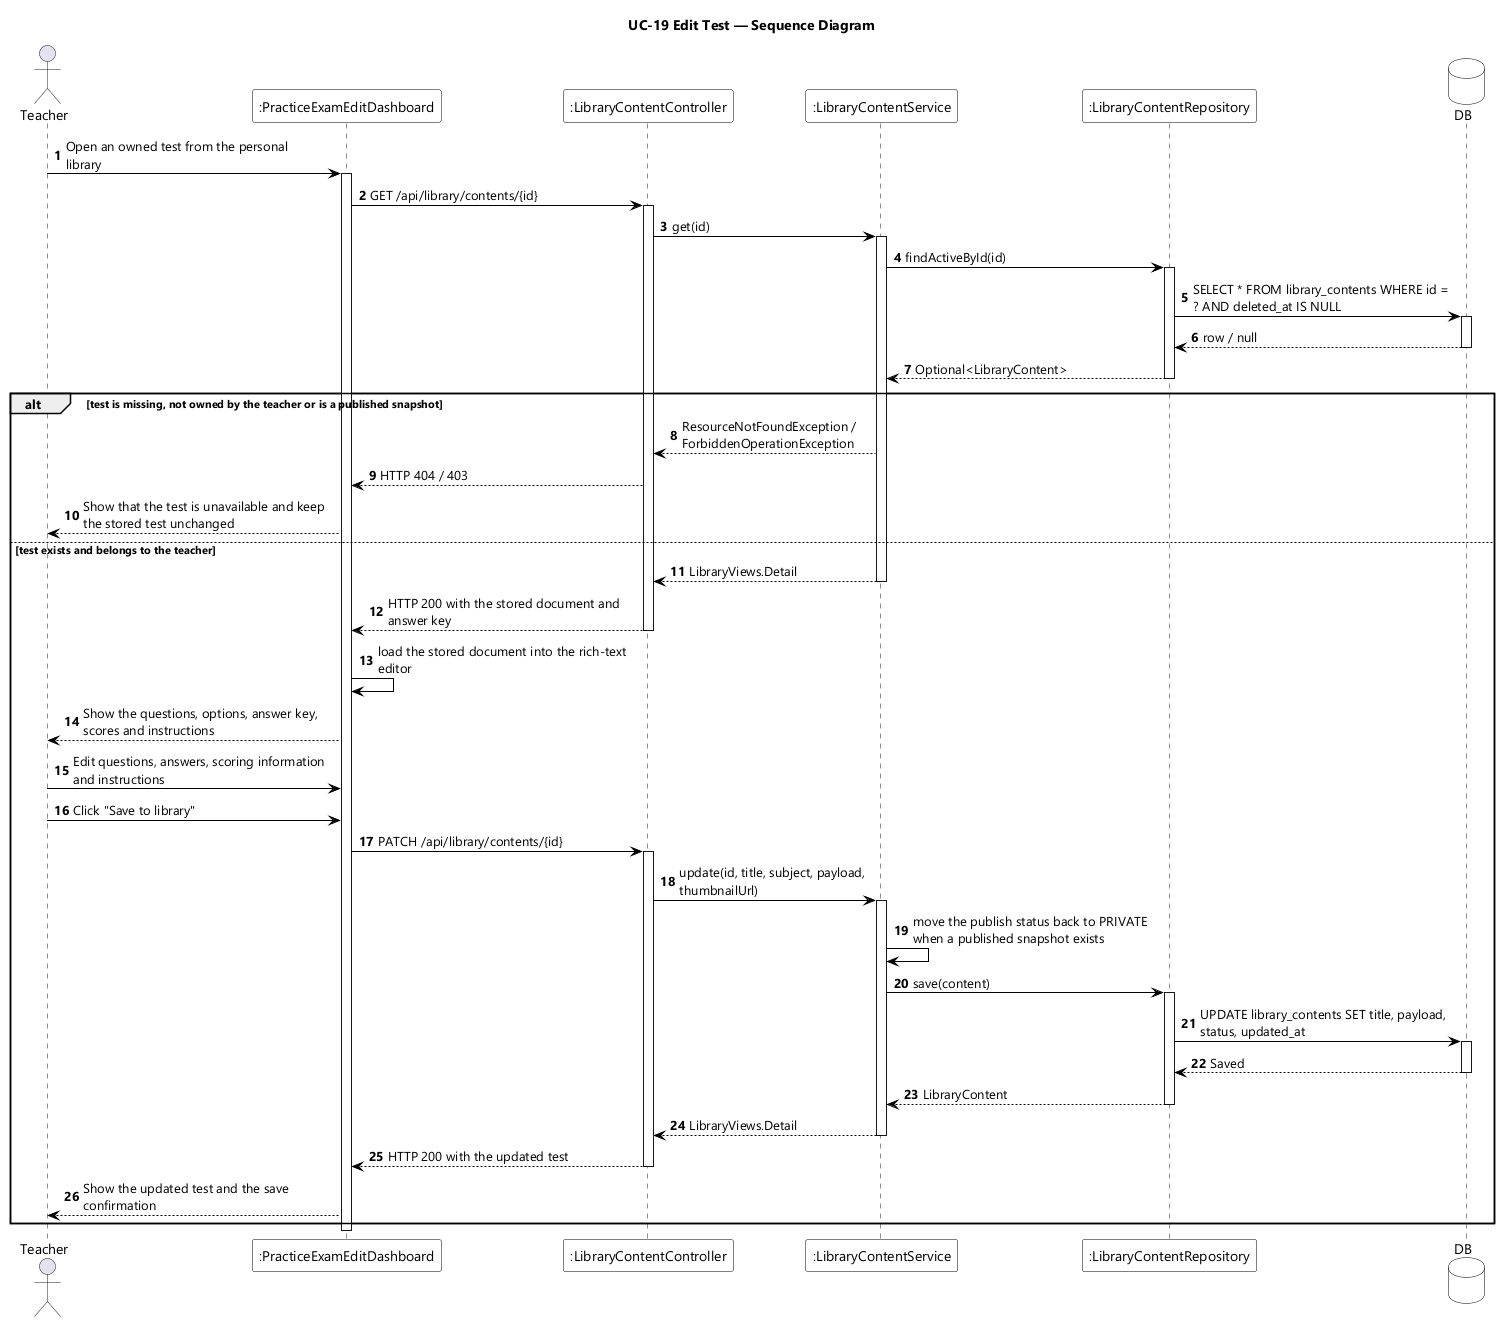

The diagram above was rendered by PlantUML. Its source (embedded in the PNG):
@startuml UC-19 Edit Test - Sequence Diagram
skinparamlocked dpi 96
skinparam defaultFontName "Segoe UI"
skinparam shadowing false
skinparam ParticipantBackgroundColor #FFFFFF
skinparam ParticipantBorderColor #000000
skinparam DatabaseBackgroundColor #FFFFFF
skinparam DatabaseBorderColor #000000
skinparam ArrowColor #000000
skinparam sequenceMessageAlign left
skinparam maxMessageSize 260
title UC-19 Edit Test — Sequence Diagram

actor Teacher
participant ":PracticeExamEditDashboard" as EDT
participant ":LibraryContentController" as CTL
participant ":LibraryContentService" as SVC
participant ":LibraryContentRepository" as REPO
database DB

autonumber
Teacher -> EDT : Open an owned test from the personal library
activate EDT
EDT -> CTL : GET /api/library/contents/{id}
activate CTL
CTL -> SVC : get(id)
activate SVC
SVC -> REPO : findActiveById(id)
activate REPO
REPO -> DB : SELECT * FROM library_contents WHERE id = ? AND deleted_at IS NULL
activate DB
DB --> REPO : row / null
deactivate DB
REPO --> SVC : Optional<LibraryContent>
deactivate REPO

alt test is missing, not owned by the teacher or is a published snapshot
  SVC --> CTL : ResourceNotFoundException / ForbiddenOperationException
  CTL --> EDT : HTTP 404 / 403
  EDT --> Teacher : Show that the test is unavailable and keep the stored test unchanged

else test exists and belongs to the teacher
  SVC --> CTL : LibraryViews.Detail
  deactivate SVC
  CTL --> EDT : HTTP 200 with the stored document and answer key
  deactivate CTL
  EDT -> EDT : load the stored document into the rich-text editor
  EDT --> Teacher : Show the questions, options, answer key, scores and instructions

  Teacher -> EDT : Edit questions, answers, scoring information and instructions
  Teacher -> EDT : Click "Save to library"
  EDT -> CTL : PATCH /api/library/contents/{id}
  activate CTL
  CTL -> SVC : update(id, title, subject, payload, thumbnailUrl)
  activate SVC
  SVC -> SVC : move the publish status back to PRIVATE when a published snapshot exists
  SVC -> REPO : save(content)
  activate REPO
  REPO -> DB : UPDATE library_contents SET title, payload, status, updated_at
  activate DB
  DB --> REPO : Saved
  deactivate DB
  REPO --> SVC : LibraryContent
  deactivate REPO
  SVC --> CTL : LibraryViews.Detail
  deactivate SVC
  CTL --> EDT : HTTP 200 with the updated test
  deactivate CTL
  EDT --> Teacher : Show the updated test and the save confirmation
end
deactivate EDT
@enduml